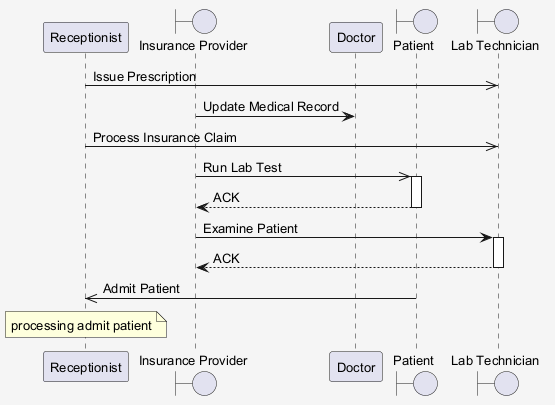

The diagram above was rendered by PlantUML. Its source (embedded in the PNG):
@startuml
skinparam shadowing false
skinparam backgroundColor #F5F5F5
skinparam defaultFontSize 13
participant "Receptionist" as R
boundary "Insurance Provider" as IP
participant "Doctor" as D
boundary "Patient" as P
boundary "Lab Technician" as LT
R ->> LT : Issue Prescription
IP -> D : Update Medical Record
R ->> LT : Process Insurance Claim
IP ->> P : Run Lab Test
activate P
P --> IP : ACK
deactivate P
IP -> LT : Examine Patient
activate LT
LT --> IP : ACK
deactivate LT
P ->> R : Admit Patient
note over R : processing admit patient
@enduml